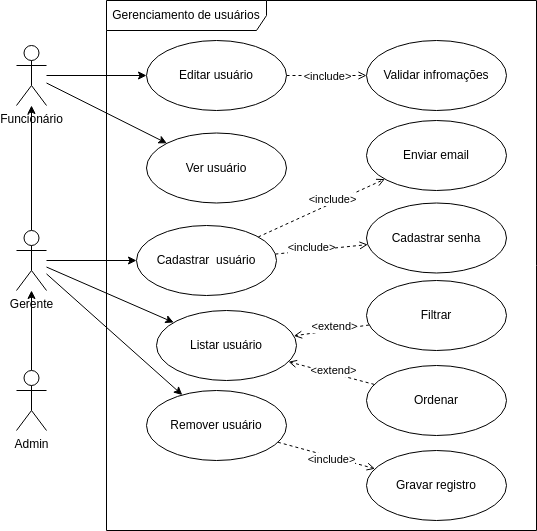

The diagram above was exported from draw.io. Its source (the exported page's mxGraphModel, read from the mxfile embedded in the PNG):
<mxGraphModel dx="1039" dy="760" grid="1" gridSize="10" guides="1" tooltips="1" connect="1" arrows="1" fold="1" page="1" pageScale="1" pageWidth="827" pageHeight="1169" math="0" shadow="0">
  <root>
    <mxCell id="0" />
    <mxCell id="1" parent="0" />
    <mxCell id="2" value="Gerenciamento de usuários" style="shape=umlFrame;whiteSpace=wrap;html=1;width=160;height=30;" parent="1" vertex="1">
      <mxGeometry x="200" y="40" width="430" height="530" as="geometry" />
    </mxCell>
    <mxCell id="7" style="edgeStyle=none;html=1;" parent="1" source="3" target="4" edge="1">
      <mxGeometry relative="1" as="geometry" />
    </mxCell>
    <mxCell id="3" value="Admin" style="shape=umlActor;verticalLabelPosition=bottom;verticalAlign=top;html=1;" parent="1" vertex="1">
      <mxGeometry x="110" y="410" width="30" height="60" as="geometry" />
    </mxCell>
    <mxCell id="6" value="" style="edgeStyle=none;html=1;" parent="1" source="4" target="5" edge="1">
      <mxGeometry relative="1" as="geometry" />
    </mxCell>
    <mxCell id="25" style="edgeStyle=none;html=1;endArrow=classic;endFill=1;" parent="1" source="4" target="8" edge="1">
      <mxGeometry relative="1" as="geometry" />
    </mxCell>
    <mxCell id="26" style="edgeStyle=none;html=1;endArrow=classic;endFill=1;" parent="1" source="4" target="11" edge="1">
      <mxGeometry relative="1" as="geometry" />
    </mxCell>
    <mxCell id="27" style="edgeStyle=none;html=1;endArrow=classic;endFill=1;" parent="1" source="4" target="10" edge="1">
      <mxGeometry relative="1" as="geometry" />
    </mxCell>
    <mxCell id="4" value="Gerente" style="shape=umlActor;verticalLabelPosition=bottom;verticalAlign=top;html=1;" parent="1" vertex="1">
      <mxGeometry x="110" y="270" width="30" height="60" as="geometry" />
    </mxCell>
    <mxCell id="17" style="edgeStyle=none;html=1;" parent="1" source="5" target="9" edge="1">
      <mxGeometry relative="1" as="geometry" />
    </mxCell>
    <mxCell id="18" style="edgeStyle=none;html=1;" parent="1" source="5" target="12" edge="1">
      <mxGeometry relative="1" as="geometry" />
    </mxCell>
    <mxCell id="5" value="Funcionário" style="shape=umlActor;verticalLabelPosition=bottom;verticalAlign=top;html=1;" parent="1" vertex="1">
      <mxGeometry x="110" y="85" width="30" height="60" as="geometry" />
    </mxCell>
    <mxCell id="19" style="edgeStyle=none;html=1;dashed=1;endArrow=open;endFill=0;" parent="1" source="8" target="15" edge="1">
      <mxGeometry relative="1" as="geometry" />
    </mxCell>
    <mxCell id="28" value="&amp;lt;include&amp;gt;" style="edgeLabel;html=1;align=center;verticalAlign=middle;resizable=0;points=[];" vertex="1" connectable="0" parent="19">
      <mxGeometry x="0.5093" y="2" relative="1" as="geometry">
        <mxPoint x="-21" y="8" as="offset" />
      </mxGeometry>
    </mxCell>
    <mxCell id="20" style="edgeStyle=none;html=1;dashed=1;endArrow=open;endFill=0;" parent="1" source="8" target="16" edge="1">
      <mxGeometry relative="1" as="geometry" />
    </mxCell>
    <mxCell id="29" value="&amp;lt;include&amp;gt;" style="edgeLabel;html=1;align=center;verticalAlign=middle;resizable=0;points=[];" vertex="1" connectable="0" parent="20">
      <mxGeometry x="-0.2341" y="3" relative="1" as="geometry">
        <mxPoint as="offset" />
      </mxGeometry>
    </mxCell>
    <mxCell id="8" value="Cadastrar&amp;nbsp; usuário" style="ellipse;whiteSpace=wrap;html=1;" parent="1" vertex="1">
      <mxGeometry x="230" y="265" width="140" height="70" as="geometry" />
    </mxCell>
    <mxCell id="34" style="edgeStyle=none;html=1;endArrow=open;endFill=0;dashed=1;" edge="1" parent="1" source="9" target="33">
      <mxGeometry relative="1" as="geometry" />
    </mxCell>
    <mxCell id="35" value="&amp;lt;include&amp;gt;" style="edgeLabel;html=1;align=center;verticalAlign=middle;resizable=0;points=[];" vertex="1" connectable="0" parent="34">
      <mxGeometry x="-0.5932" y="-1" relative="1" as="geometry">
        <mxPoint x="24" y="-1" as="offset" />
      </mxGeometry>
    </mxCell>
    <mxCell id="9" value="Editar usuário" style="ellipse;whiteSpace=wrap;html=1;" parent="1" vertex="1">
      <mxGeometry x="240" y="80" width="140" height="70" as="geometry" />
    </mxCell>
    <mxCell id="24" style="edgeStyle=none;html=1;dashed=1;endArrow=open;endFill=0;" parent="1" source="10" target="23" edge="1">
      <mxGeometry relative="1" as="geometry" />
    </mxCell>
    <mxCell id="32" value="&amp;lt;include&amp;gt;" style="edgeLabel;html=1;align=center;verticalAlign=middle;resizable=0;points=[];" vertex="1" connectable="0" parent="24">
      <mxGeometry x="0.2283" relative="1" as="geometry">
        <mxPoint x="-7" as="offset" />
      </mxGeometry>
    </mxCell>
    <mxCell id="10" value="Remover usuário" style="ellipse;whiteSpace=wrap;html=1;" parent="1" vertex="1">
      <mxGeometry x="240" y="430" width="140" height="70" as="geometry" />
    </mxCell>
    <mxCell id="11" value="Listar usuário" style="ellipse;whiteSpace=wrap;html=1;" parent="1" vertex="1">
      <mxGeometry x="250" y="350" width="140" height="70" as="geometry" />
    </mxCell>
    <mxCell id="12" value="Ver usuário" style="ellipse;whiteSpace=wrap;html=1;" parent="1" vertex="1">
      <mxGeometry x="240" y="172.5" width="140" height="70" as="geometry" />
    </mxCell>
    <mxCell id="21" style="edgeStyle=none;html=1;dashed=1;endArrow=open;endFill=0;" parent="1" source="13" target="11" edge="1">
      <mxGeometry relative="1" as="geometry" />
    </mxCell>
    <mxCell id="30" value="&amp;lt;extend&amp;gt;" style="edgeLabel;html=1;align=center;verticalAlign=middle;resizable=0;points=[];" vertex="1" connectable="0" parent="21">
      <mxGeometry x="-0.5062" relative="1" as="geometry">
        <mxPoint x="-16" y="-2" as="offset" />
      </mxGeometry>
    </mxCell>
    <mxCell id="13" value="Filtrar" style="ellipse;whiteSpace=wrap;html=1;" parent="1" vertex="1">
      <mxGeometry x="460" y="320" width="140" height="70" as="geometry" />
    </mxCell>
    <mxCell id="22" style="edgeStyle=none;html=1;dashed=1;endArrow=open;endFill=0;" parent="1" source="14" target="11" edge="1">
      <mxGeometry relative="1" as="geometry" />
    </mxCell>
    <mxCell id="31" value="&amp;lt;extend&amp;gt;" style="edgeLabel;html=1;align=center;verticalAlign=middle;resizable=0;points=[];" vertex="1" connectable="0" parent="22">
      <mxGeometry x="0.3087" relative="1" as="geometry">
        <mxPoint x="15" as="offset" />
      </mxGeometry>
    </mxCell>
    <mxCell id="14" value="Ordenar" style="ellipse;whiteSpace=wrap;html=1;" parent="1" vertex="1">
      <mxGeometry x="460" y="405" width="140" height="70" as="geometry" />
    </mxCell>
    <mxCell id="15" value="Enviar email" style="ellipse;whiteSpace=wrap;html=1;" parent="1" vertex="1">
      <mxGeometry x="460" y="160" width="140" height="70" as="geometry" />
    </mxCell>
    <mxCell id="16" value="Cadastrar senha" style="ellipse;whiteSpace=wrap;html=1;" parent="1" vertex="1">
      <mxGeometry x="460" y="242.5" width="140" height="70" as="geometry" />
    </mxCell>
    <mxCell id="23" value="Gravar registro" style="ellipse;whiteSpace=wrap;html=1;" parent="1" vertex="1">
      <mxGeometry x="460" y="490" width="140" height="70" as="geometry" />
    </mxCell>
    <mxCell id="33" value="Validar infromações" style="ellipse;whiteSpace=wrap;html=1;" vertex="1" parent="1">
      <mxGeometry x="460" y="80" width="140" height="70" as="geometry" />
    </mxCell>
  </root>
</mxGraphModel>